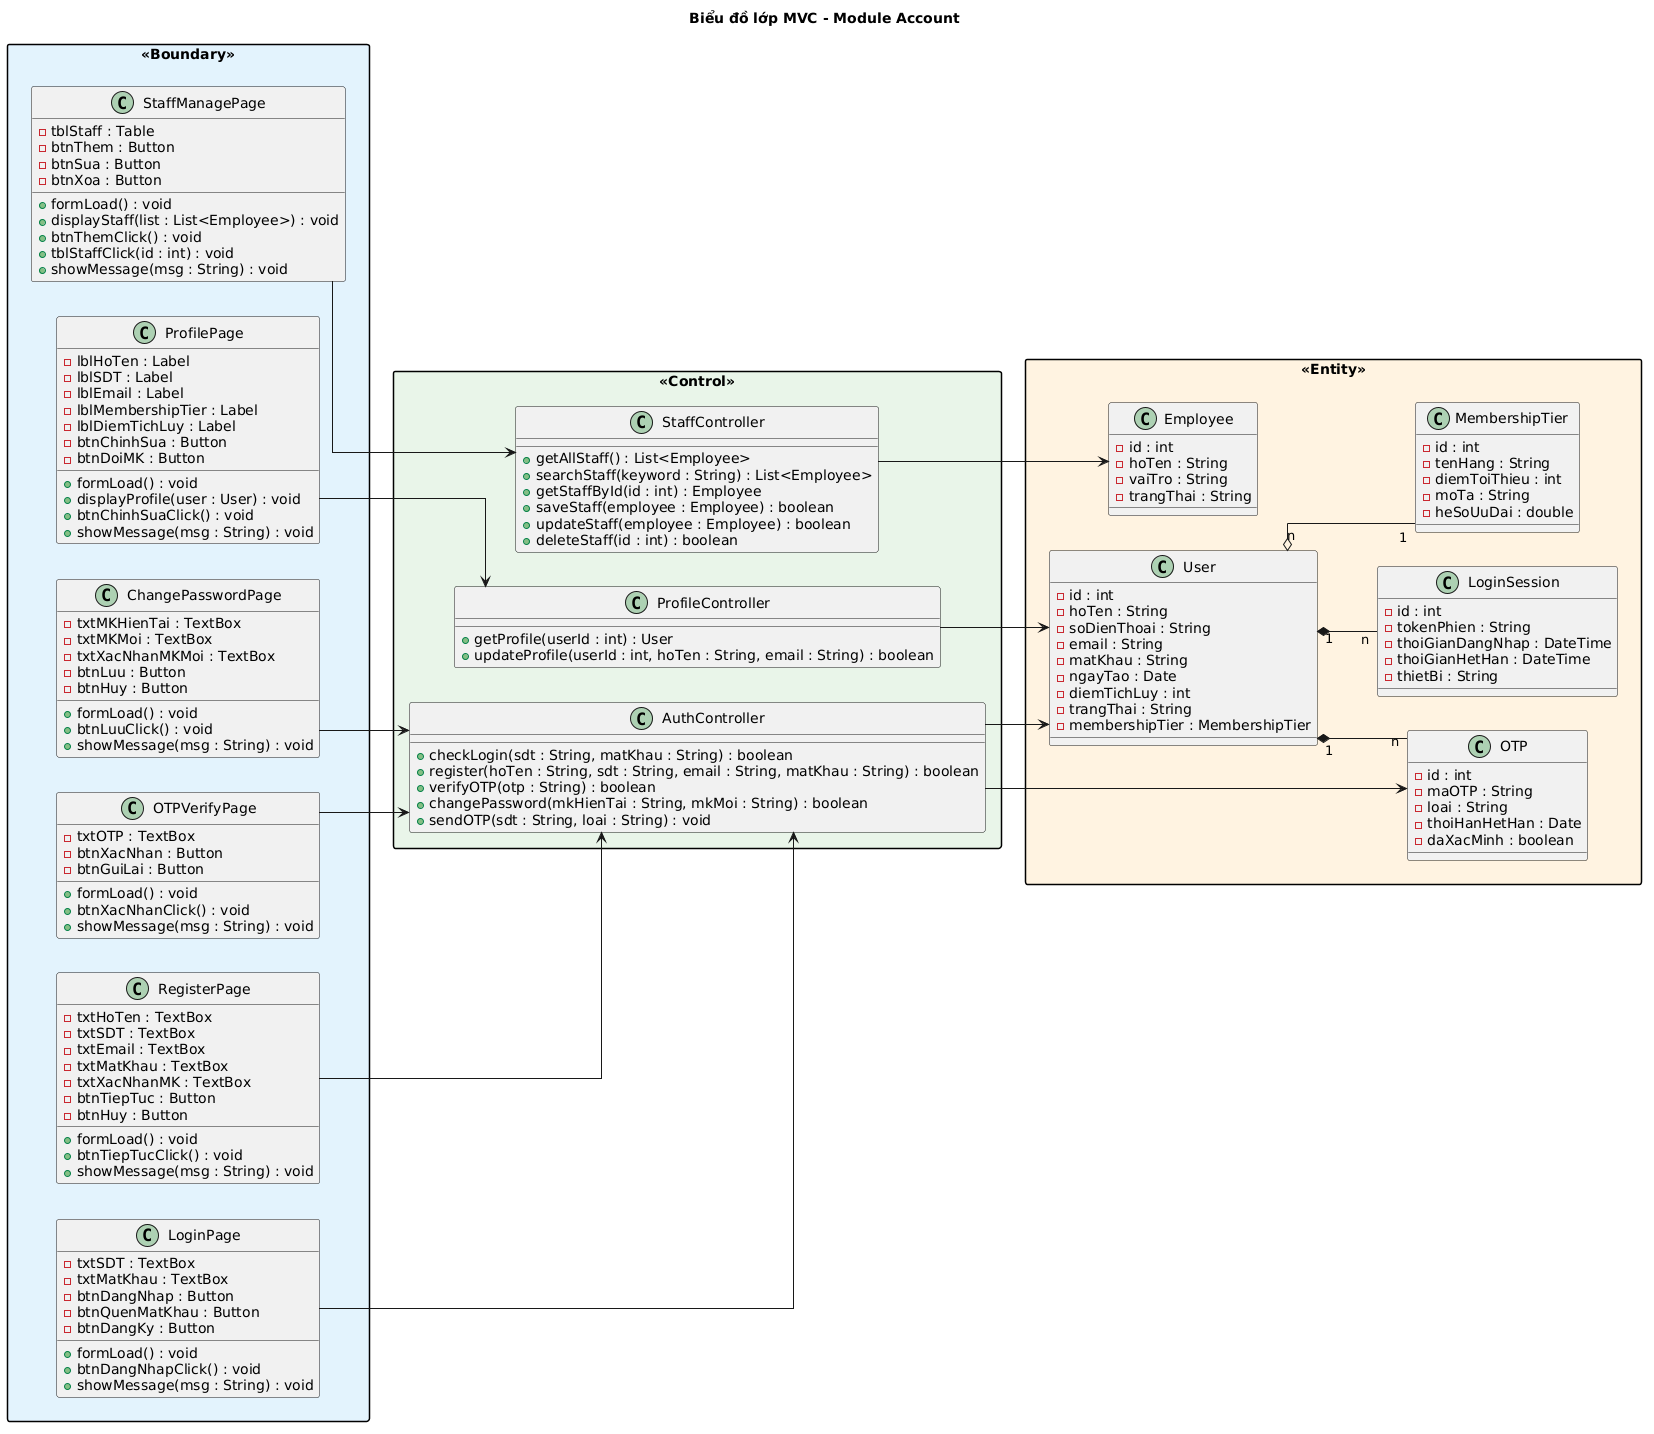

The diagram above was rendered by PlantUML. Its source (embedded in the PNG):
@startuml
title Biểu đồ lớp MVC - Module Account

left to right direction
skinparam linetype ortho
skinparam packageStyle rectangle
skinparam packageMaxWidth 800

package "<<Boundary>>" #E3F2FD {
  together {
    class LoginPage {
      -txtSDT : TextBox
      -txtMatKhau : TextBox
      -btnDangNhap : Button
      -btnQuenMatKhau : Button
      -btnDangKy : Button
      +formLoad() : void
      +btnDangNhapClick() : void
      +showMessage(msg : String) : void
    }
    class RegisterPage {
      -txtHoTen : TextBox
      -txtSDT : TextBox
      -txtEmail : TextBox
      -txtMatKhau : TextBox
      -txtXacNhanMK : TextBox
      -btnTiepTuc : Button
      -btnHuy : Button
      +formLoad() : void
      +btnTiepTucClick() : void
      +showMessage(msg : String) : void
    }
    class OTPVerifyPage {
      -txtOTP : TextBox
      -btnXacNhan : Button
      -btnGuiLai : Button
      +formLoad() : void
      +btnXacNhanClick() : void
      +showMessage(msg : String) : void
    }
  }
  together {
    class ChangePasswordPage {
      -txtMKHienTai : TextBox
      -txtMKMoi : TextBox
      -txtXacNhanMKMoi : TextBox
      -btnLuu : Button
      -btnHuy : Button
      +formLoad() : void
      +btnLuuClick() : void
      +showMessage(msg : String) : void
    }
    class ProfilePage {
      -lblHoTen : Label
      -lblSDT : Label
      -lblEmail : Label
      -lblMembershipTier : Label
      -lblDiemTichLuy : Label
      -btnChinhSua : Button
      -btnDoiMK : Button
      +formLoad() : void
      +displayProfile(user : User) : void
      +btnChinhSuaClick() : void
      +showMessage(msg : String) : void
    }
    class StaffManagePage {
      -tblStaff : Table
      -btnThem : Button
      -btnSua : Button
      -btnXoa : Button
      +formLoad() : void
      +displayStaff(list : List<Employee>) : void
      +btnThemClick() : void
      +tblStaffClick(id : int) : void
      +showMessage(msg : String) : void
    }
  }
}

package "<<Control>>" #E8F5E9 {
  class AuthController {
    +checkLogin(sdt : String, matKhau : String) : boolean
    +register(hoTen : String, sdt : String, email : String, matKhau : String) : boolean
    +verifyOTP(otp : String) : boolean
    +changePassword(mkHienTai : String, mkMoi : String) : boolean
    +sendOTP(sdt : String, loai : String) : void
  }
  class ProfileController {
    +getProfile(userId : int) : User
    +updateProfile(userId : int, hoTen : String, email : String) : boolean
  }
  class StaffController {
    +getAllStaff() : List<Employee>
    +searchStaff(keyword : String) : List<Employee>
    +getStaffById(id : int) : Employee
    +saveStaff(employee : Employee) : boolean
    +updateStaff(employee : Employee) : boolean
    +deleteStaff(id : int) : boolean
  }
}

package "<<Entity>>" #FFF3E0 {
  together {
    class User {
      -id : int
      -hoTen : String
      -soDienThoai : String
      -email : String
      -matKhau : String
      -ngayTao : Date
      -diemTichLuy : int
      -trangThai : String
      -membershipTier : MembershipTier
    }
    class MembershipTier {
      -id : int
      -tenHang : String
      -diemToiThieu : int
      -moTa : String
      -heSoUuDai : double
    }
    class OTP {
      -id : int
      -maOTP : String
      -loai : String
      -thoiHanHetHan : Date
      -daXacMinh : boolean
    }
    class LoginSession {
      -id : int
      -tokenPhien : String
      -thoiGianDangNhap : DateTime
      -thoiGianHetHan : DateTime
      -thietBi : String
    }
    class Employee {
      -id : int
      -hoTen : String
      -vaiTro : String
      -trangThai : String
    }
  }
}

LoginPage --> AuthController
RegisterPage --> AuthController
OTPVerifyPage --> AuthController
ChangePasswordPage --> AuthController
ProfilePage --> ProfileController
StaffManagePage --> StaffController

AuthController --> User
AuthController --> OTP
ProfileController --> User
StaffController --> Employee

User "n" o-- "1" MembershipTier
User "1" *-- "n" OTP
User "1" *-- "n" LoginSession
@enduml